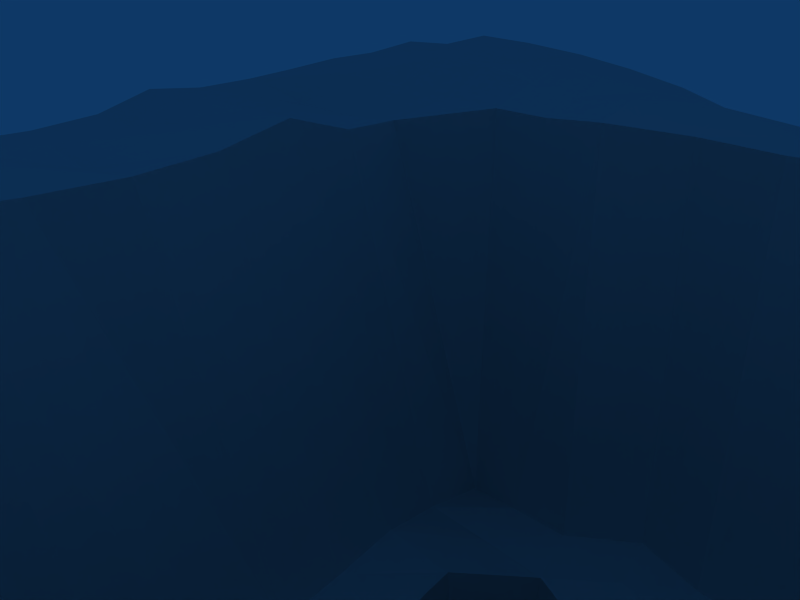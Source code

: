 # Source: pool.obj.blend  (saved by Blender 2.49.2; exported with 4.5.12 LTS)
import bpy
from mathutils import Matrix  # noqa: F401  (used for matrix-valued properties, if any)

bpy.ops.wm.read_factory_settings(use_empty=True)
scene = bpy.context.scene
scene.name = 'Scene'

# ---- collections
col_collection_1 = bpy.data.collections.new('Collection 1'); scene.collection.children.link(col_collection_1)

# ---- world
world_world = bpy.data.worlds.new('World'); scene.world = world_world
world_world.color = (0.05656, 0.2208, 0.4)
world_world.use_sun_shadow = False
world_world.sun_shadow_jitter_overblur = 0.0
world_world.cycles.sampling_method = 'MANUAL'
world_world.cycles.sample_map_resolution = 256

# ---- cameras
cam_camera = bpy.data.cameras.new('Camera')
cam_camera.passepartout_alpha = 0.2
cam_camera.clip_end = 100.0
cam_camera.lens = 35.0
cam_camera.ortho_scale = 7.314
cam_camera.show_passepartout = False
cam_camera.show_safe_areas = True
cam_camera.dof.focus_distance = 0.0
cam_camera.dof.aperture_fstop = 128.0

# ---- lights
light_spot = bpy.data.lights.new('Spot', 'POINT')
light_spot.transmission_factor = 0.0
light_spot.cutoff_distance = 30.0
light_spot.energy = 100.0
light_spot.shadow_buffer_clip_start = 1.001
light_spot.shadow_soft_size = 1.0
light_spot.shadow_maximum_resolution = 0.006
light_spot.use_absolute_resolution = True
light_spot.cycles.use_multiple_importance_sampling = False

# ---- meshes
me_plane = bpy.data.meshes.new('Plane')
me_plane.from_pydata([(1.0, 1.0, 0.0), (1.0, -1.0, 0.0), (-1.0, -1.0, 0.0), (-1.0, 1.0, 0.0), (-0.06377, -0.9993, 0.0001845), (1.068, -0.09124, -0.04206), (-0.05104, 0.9053, -0.02381), (-0.9294, 0.08802, -0.03394), (0.07452, 0.1062, -2.015), (0.488, -1.038, 0.01812), (-0.5592, -1.035, 0.03698), (1.008, 0.4195, -0.06951), (1.073, -0.5211, -0.02207), (0.4473, 1.001, -0.02932), (-0.5083, 0.9756, 0.02563), (-0.9914, -0.4256, 0.008818), (-0.9779, 0.5333, -0.01984), (-0.414, 0.1426, -0.7536), (0.03881, 0.5912, -0.7683), (0.5532, 0.06645, -0.7351), (0.06926, -0.3512, -0.7787), (-0.4311, 0.6263, -0.7718), (0.4828, 0.5746, -0.7409), (-0.4447, -0.389, -0.8), (0.6161, -0.4126, -0.8017), (0.2251, -1.039, -0.01698), (0.7184, -1.032, -0.0008088), (-0.3084, -1.04, 0.02015), (-0.7638, -0.9968, 0.02406), (1.052, 0.1858, -0.07362), (0.9992, 0.6831, -0.03451), (1.077, -0.3232, -0.0516), (1.019, -0.7455, 0.004554), (0.7307, 0.9993, 0.01271), (0.1737, 0.9392, -0.03809), (-0.7557, 0.9787, 0.03738), (-0.2849, 0.9595, -0.003442), (-0.9725, -0.7029, 0.008451), (-0.9509, -0.1665, -0.01034), (-1.011, 0.7761, -0.01315), (-0.9725, 0.3198, -0.007939), (-0.1751, 0.07696, -1.99), (-0.6811, 0.0644, -0.03775), (0.05527, 0.3146, -2.034), (-0.007374, 0.7278, -0.02051), (0.8148, -0.06202, -0.013), (0.3019, 0.05521, -2.007), (0.00364, -0.6258, -0.7258), (0.05686, -0.1413, -2.02), (-0.6917, 0.5714, -0.05482), (-0.4715, 0.7781, 0.005355), (-0.2189, 0.6303, -0.7562), (-0.4357, 0.399, -0.739), (0.2479, 0.5897, -0.7678), (0.4598, 0.777, -0.009755), (0.7484, 0.5228, -0.772), (0.5, 0.3393, -0.7621), (-0.7207, -0.4546, -0.04272), (-0.4057, -0.117, -0.7586), (-0.199, -0.3881, -0.7957), (-0.5031, -0.757, -0.04421), (0.3208, -0.3923, -0.7893), (0.6014, -0.1521, -0.7827), (0.8524, -0.5081, -0.04101), (0.5358, -0.7368, -0.03022), (-0.7201, 0.8017, 0.01745), (-0.2519, 0.7335, 0.01167), (-0.6945, 0.3373, -0.005884), (-0.1784, 0.3533, -2.028), (0.2426, 0.7558, -0.01756), (0.711, 0.7294, -0.02994), (0.2787, 0.3105, -2.025), (0.7766, 0.3158, -0.7813), (-0.7096, -0.2006, 0.002436), (-0.1831, -0.1725, -1.996), (-0.7338, -0.7117, -0.02684), (-0.2745, -0.7081, -0.02806), (0.3386, -0.1945, -2.04), (0.8343, -0.2463, -0.04799), (0.2499, -0.7198, -0.005898), (0.7908, -0.7221, -0.005679), (0.07143, -1.015, -0.01777), (0.3459, -1.029, 0.01159), (0.8574, -1.019, 0.0118), (0.6043, -1.031, -0.0006919), (-0.1822, -1.01, -0.000925), (-0.4357, -1.031, 0.0299), (-0.6639, -1.008, 0.02866), (-0.8838, -0.9885, 0.02279), (1.066, 0.04999, -0.04398), (1.027, 0.3119, -0.07888), (1.012, 0.8311, -0.02153), (0.9981, 0.5521, -0.04527), (1.077, -0.4204, -0.04521), (1.081, -0.2161, -0.03673), (1.053, -0.6246, -0.001221), (1.022, -0.8655, 0.002263), (0.6021, 1.01, 0.0044), (0.8582, 0.9891, 0.003763), (0.3233, 0.959, -0.02044), (0.07008, 0.9164, -0.02606), (-0.6287, 0.9679, 0.03612), (-0.8776, 0.9961, 0.006824), (-0.3941, 0.9651, 0.01418), (-0.164, 0.9237, -0.02423), (-0.9746, -0.8556, 0.01396), (-0.9897, -0.557, 0.01851), (-0.9624, -0.294, 0.001347), (-0.9302, -0.04212, -0.03165), (-1.006, 0.8822, -0.01272), (-1.006, 0.6432, -0.02096), (-0.9851, 0.4285, -0.02265), (-0.9501, 0.2089, -0.0311), (-0.0454, 0.08977, -2.001), (-0.2835, 0.1454, -0.7428), (-0.7984, 0.06423, -0.02473), (-0.546, 0.07466, -0.02207), (0.05493, 0.2131, -2.018), (0.04812, 0.4708, -0.7757), (-0.02643, 0.8165, -0.01734), (0.01537, 0.6849, -0.7558), (0.6804, 0.02693, -0.75), (0.946, -0.08727, -0.02057), (0.4207, 0.03074, -2.003), (0.1973, 0.07259, -2.006), (-0.04768, -0.8332, 0.008068), (0.04521, -0.4845, -0.7411), (0.0619, -0.2611, -2.013), (0.07426, -0.01904, -2.025), (-0.849, 0.5568, -0.05096), (-0.5807, 0.5545, -0.03958), (-0.4831, 0.8862, 0.02399), (-0.4505, 0.6644, -0.01693), (-0.07879, 0.6076, -0.7518), (-0.3276, 0.6246, -0.7575), (-0.4445, 0.5171, -0.7616), (-0.4211, 0.2669, -0.7443), (0.3584, 0.5777, -0.7451), (0.1451, 0.5911, -0.7643), (0.4645, 0.6497, -0.003686), (0.4565, 0.8943, -0.02211), (0.6051, 0.5541, -0.7465), (0.8637, 0.4489, -0.05316), (0.5193, 0.1926, -0.7609), (0.4909, 0.4476, -0.7546), (-0.5835, -0.4472, -0.05347), (-0.8679, -0.4404, -0.02036), (-0.4184, -0.252, -0.7809), (-0.4049, 0.009781, -0.7549), (-0.05859, -0.3811, -0.7865), (-0.325, -0.3832, -0.7904), (-0.5387, -0.9047, -0.000693), (-0.4715, -0.5397, -0.7896), (0.4651, -0.4125, -0.7874), (0.1925, -0.3606, -0.791), (0.6167, -0.2906, -0.7875), (0.5702, -0.04541, -0.7478), (0.9544, -0.5138, -0.03001), (0.7322, -0.4314, -0.7967), (0.5959, -0.53, -0.7886), (0.5027, -0.8727, 0.008263), (-0.88, 0.7873, 0.0108), (-0.7412, 0.8918, 0.02058), (-0.5943, 0.7986, 0.0187), (-0.7074, 0.6863, -0.02075), (-0.3555, 0.7641, 0.001163), (-0.2794, 0.8484, 0.005536), (-0.1316, 0.7196, -0.01647), (-0.2458, 0.6572, -0.004922), (-0.8401, 0.3199, 0.003936), (-0.7018, 0.4434, -0.02591), (-0.579, 0.3444, 0.0002988), (-0.6807, 0.2087, -0.01381), (-0.3012, 0.4098, -0.7523), (-0.192, 0.5298, -0.7701), (-0.05119, 0.3366, -2.031), (-0.1664, 0.2074, -2.022), (0.1257, 0.7426, -0.017), (0.2088, 0.8466, -0.02846), (0.3569, 0.7614, -0.003155), (0.2533, 0.696, -0.7668), (0.5751, 0.7473, -0.02955), (0.7282, 0.8639, -0.01268), (0.8496, 0.7122, -0.02254), (0.7377, 0.6497, -0.7724), (0.1771, 0.3087, -2.036), (0.2578, 0.4807, -0.7718), (0.3891, 0.2897, -2.024), (0.2902, 0.1709, -2.017), (0.6433, 0.3173, -0.7829), (0.7624, 0.415, -0.7766), (0.8967, 0.2221, -0.07405), (0.7955, 0.1701, -0.752), (-0.8389, -0.1745, -0.003771), (-0.7044, -0.07063, -0.007541), (-0.5578, -0.1848, -0.00987), (-0.7197, -0.3291, -0.02512), (-0.2993, -0.1229, -0.7459), (-0.1867, -0.03883, -1.986), (-0.07006, -0.1457, -2.0), (-0.183, -0.3138, -2.017), (-0.8515, -0.7138, -0.0117), (-0.7146, -0.576, -0.04444), (-0.6111, -0.7339, -0.04116), (-0.7561, -0.865, 0.01213), (-0.3968, -0.7325, -0.03202), (-0.2151, -0.5157, -0.7749), (-0.1247, -0.6287, -0.744), (-0.2769, -0.8893, -0.004717), (0.1964, -0.1608, -2.038), (0.3081, -0.0626, -2.03), (0.4563, -0.2011, -2.027), (0.3249, -0.3192, -2.041), (0.7237, -0.1675, -0.7698), (0.8288, -0.1562, -0.03714), (0.9657, -0.287, -0.05117), (0.8486, -0.3869, -0.04412), (0.1208, -0.7174, -0.01047), (0.2888, -0.527, -0.7617), (0.3869, -0.7196, -0.01727), (0.2216, -0.8893, -0.02578), (0.6634, -0.7346, -0.02264), (0.8277, -0.6204, -0.02253), (0.9099, -0.7351, 0.0004959), (0.7554, -0.8828, -0.009625), (-0.8711, 0.8737, -0.007291), (-0.6035, 0.8822, 0.01116), (-0.842, 0.6589, -0.009079), (-0.5801, 0.6784, -0.02331), (-0.3803, 0.8605, 0.01718), (-0.1501, 0.8255, 0.005898), (-0.3522, 0.6668, -0.01705), (-0.09951, 0.7005, -0.7397), (-0.8371, 0.4237, -0.01565), (-0.5756, 0.4528, -0.03577), (-0.8167, 0.198, -0.02756), (-0.5662, 0.2131, -0.02132), (-0.3191, 0.5229, -0.7639), (-0.07251, 0.4921, -0.7833), (-0.282, 0.2547, -0.7485), (-0.06337, 0.2058, -2.015), (0.0809, 0.8297, -0.02138), (0.3331, 0.8806, -0.03756), (0.1394, 0.6907, -0.771), (0.3637, 0.6957, -0.758), (0.605, 0.8767, -0.01962), (0.8679, 0.8452, -0.03011), (0.6022, 0.6272, -0.03818), (0.8732, 0.5793, -0.05013), (0.16, 0.4723, -0.7698), (0.3784, 0.4616, -0.7539), (0.1842, 0.1892, -2.026), (0.3937, 0.1496, -2.018), (0.64, 0.4232, -0.7703), (0.8895, 0.3376, -0.05769), (0.6601, 0.1739, -0.7609), (0.9126, 0.07356, -0.02471), (-0.8105, -0.05541, -0.01617), (-0.5664, -0.05303, -0.02381), (-0.8328, -0.3099, -0.01936), (-0.58, -0.3169, -0.02944), (-0.2936, 0.003966, -0.7444), (-0.05713, -0.0338, -2.013), (-0.294, -0.2445, -0.7868), (-0.05766, -0.2912, -2.025), (-0.8573, -0.568, -0.01835), (-0.5998, -0.5987, -0.04746), (-0.8631, -0.8695, 0.003254), (-0.6534, -0.8915, 0.002149), (-0.3324, -0.5387, -0.7848), (-0.07975, -0.5125, -0.7615), (-0.4166, -0.8855, -0.0004886), (-0.1505, -0.8684, -0.001526), (0.1912, -0.04969, -2.037), (0.4392, -0.09389, -2.003), (0.1887, -0.2817, -2.04), (0.4751, -0.2799, -0.8031), (0.6942, -0.06859, -0.7611), (0.9663, -0.1783, -0.02723), (0.7368, -0.3049, -0.7669), (0.9686, -0.4139, -0.03731), (0.1761, -0.4951, -0.7465), (0.4515, -0.5172, -0.7623), (0.0853, -0.8728, -0.02027), (0.349, -0.8932, 0.004426), (0.7291, -0.5405, -0.7673), (0.9358, -0.6316, -0.001354), (0.6413, -0.8718, -0.0006518), (0.8986, -0.8707, -0.00688)], [], [(102, 3, 109, 225), (35, 102, 225, 162), (225, 109, 39, 161), (162, 225, 161, 65), (101, 35, 162, 226), (14, 101, 226, 131), (226, 162, 65, 163), (131, 226, 163, 50), (161, 39, 110, 227), (65, 161, 227, 164), (227, 110, 16, 129), (164, 227, 129, 49), (163, 65, 164, 228), (50, 163, 228, 132), (228, 164, 49, 130), (132, 228, 130, 21), (103, 14, 131, 229), (36, 103, 229, 166), (229, 131, 50, 165), (166, 229, 165, 66), (104, 36, 166, 230), (6, 104, 230, 119), (230, 166, 66, 167), (119, 230, 167, 44), (165, 50, 132, 231), (66, 165, 231, 168), (231, 132, 21, 134), (168, 231, 134, 51), (167, 66, 168, 232), (44, 167, 232, 120), (232, 168, 51, 133), (120, 232, 133, 18), (129, 16, 111, 233), (49, 129, 233, 170), (233, 111, 40, 169), (170, 233, 169, 67), (130, 49, 170, 234), (21, 130, 234, 135), (234, 170, 67, 171), (135, 234, 171, 52), (169, 40, 112, 235), (67, 169, 235, 172), (235, 112, 7, 115), (172, 235, 115, 42), (171, 67, 172, 236), (52, 171, 236, 136), (236, 172, 42, 116), (136, 236, 116, 17), (134, 21, 135, 237), (51, 134, 237, 174), (237, 135, 52, 173), (174, 237, 173, 68), (133, 51, 174, 238), (18, 133, 238, 118), (238, 174, 68, 175), (118, 238, 175, 43), (173, 52, 136, 239), (68, 173, 239, 176), (239, 136, 17, 114), (176, 239, 114, 41), (175, 68, 176, 240), (43, 175, 240, 117), (240, 176, 41, 113), (117, 240, 113, 8), (100, 6, 119, 241), (34, 100, 241, 178), (241, 119, 44, 177), (178, 241, 177, 69), (99, 34, 178, 242), (13, 99, 242, 140), (242, 178, 69, 179), (140, 242, 179, 54), (177, 44, 120, 243), (69, 177, 243, 180), (243, 120, 18, 138), (180, 243, 138, 53), (179, 69, 180, 244), (54, 179, 244, 139), (244, 180, 53, 137), (139, 244, 137, 22), (97, 13, 140, 245), (33, 97, 245, 182), (245, 140, 54, 181), (182, 245, 181, 70), (98, 33, 182, 246), (0, 98, 246, 91), (246, 182, 70, 183), (91, 246, 183, 30), (181, 54, 139, 247), (70, 181, 247, 184), (247, 139, 22, 141), (184, 247, 141, 55), (183, 70, 184, 248), (30, 183, 248, 92), (248, 184, 55, 142), (92, 248, 142, 11), (138, 18, 118, 249), (53, 138, 249, 186), (249, 118, 43, 185), (186, 249, 185, 71), (137, 53, 186, 250), (22, 137, 250, 144), (250, 186, 71, 187), (144, 250, 187, 56), (185, 43, 117, 251), (71, 185, 251, 188), (251, 117, 8, 124), (188, 251, 124, 46), (187, 71, 188, 252), (56, 187, 252, 143), (252, 188, 46, 123), (143, 252, 123, 19), (141, 22, 144, 253), (55, 141, 253, 190), (253, 144, 56, 189), (190, 253, 189, 72), (142, 55, 190, 254), (11, 142, 254, 90), (254, 190, 72, 191), (90, 254, 191, 29), (189, 56, 143, 255), (72, 189, 255, 192), (255, 143, 19, 121), (192, 255, 121, 45), (191, 72, 192, 256), (29, 191, 256, 89), (256, 192, 45, 122), (89, 256, 122, 5), (115, 7, 108, 257), (42, 115, 257, 194), (257, 108, 38, 193), (194, 257, 193, 73), (116, 42, 194, 258), (17, 116, 258, 148), (258, 194, 73, 195), (148, 258, 195, 58), (193, 38, 107, 259), (73, 193, 259, 196), (259, 107, 15, 146), (196, 259, 146, 57), (195, 73, 196, 260), (58, 195, 260, 147), (260, 196, 57, 145), (147, 260, 145, 23), (114, 17, 148, 261), (41, 114, 261, 198), (261, 148, 58, 197), (198, 261, 197, 74), (113, 41, 198, 262), (8, 113, 262, 128), (262, 198, 74, 199), (128, 262, 199, 48), (197, 58, 147, 263), (74, 197, 263, 200), (263, 147, 23, 150), (200, 263, 150, 59), (199, 74, 200, 264), (48, 199, 264, 127), (264, 200, 59, 149), (127, 264, 149, 20), (146, 15, 106, 265), (57, 146, 265, 202), (265, 106, 37, 201), (202, 265, 201, 75), (145, 57, 202, 266), (23, 145, 266, 152), (266, 202, 75, 203), (152, 266, 203, 60), (201, 37, 105, 267), (75, 201, 267, 204), (267, 105, 2, 88), (204, 267, 88, 28), (203, 75, 204, 268), (60, 203, 268, 151), (268, 204, 28, 87), (151, 268, 87, 10), (150, 23, 152, 269), (59, 150, 269, 206), (269, 152, 60, 205), (206, 269, 205, 76), (149, 59, 206, 270), (20, 149, 270, 126), (270, 206, 76, 207), (126, 270, 207, 47), (205, 60, 151, 271), (76, 205, 271, 208), (271, 151, 10, 86), (208, 271, 86, 27), (207, 76, 208, 272), (47, 207, 272, 125), (272, 208, 27, 85), (125, 272, 85, 4), (124, 8, 128, 273), (46, 124, 273, 210), (273, 128, 48, 209), (210, 273, 209, 77), (123, 46, 210, 274), (19, 123, 274, 156), (274, 210, 77, 211), (156, 274, 211, 62), (209, 48, 127, 275), (77, 209, 275, 212), (275, 127, 20, 154), (212, 275, 154, 61), (211, 77, 212, 276), (62, 211, 276, 155), (276, 212, 61, 153), (155, 276, 153, 24), (121, 19, 156, 277), (45, 121, 277, 214), (277, 156, 62, 213), (214, 277, 213, 78), (122, 45, 214, 278), (5, 122, 278, 94), (278, 214, 78, 215), (94, 278, 215, 31), (213, 62, 155, 279), (78, 213, 279, 216), (279, 155, 24, 158), (216, 279, 158, 63), (215, 78, 216, 280), (31, 215, 280, 93), (280, 216, 63, 157), (93, 280, 157, 12), (154, 20, 126, 281), (61, 154, 281, 218), (281, 126, 47, 217), (218, 281, 217, 79), (153, 61, 218, 282), (24, 153, 282, 159), (282, 218, 79, 219), (159, 282, 219, 64), (217, 47, 125, 283), (79, 217, 283, 220), (283, 125, 4, 81), (220, 283, 81, 25), (219, 79, 220, 284), (64, 219, 284, 160), (284, 220, 25, 82), (160, 284, 82, 9), (158, 24, 159, 285), (63, 158, 285, 222), (285, 159, 64, 221), (222, 285, 221, 80), (157, 63, 222, 286), (12, 157, 286, 95), (286, 222, 80, 223), (95, 286, 223, 32), (221, 64, 160, 287), (80, 221, 287, 224), (287, 160, 9, 84), (224, 287, 84, 26), (223, 80, 224, 288), (32, 223, 288, 96), (288, 224, 26, 83), (96, 288, 83, 1)])
me_plane.use_remesh_preserve_volume = False
me_plane.use_remesh_preserve_attributes = False
me_plane.use_mirror_vertex_groups = False
me_plane.update()

# ---- objects
ob_plane = bpy.data.objects.new('Plane', me_plane)
ob_lamp = bpy.data.objects.new('Lamp', light_spot)
ob_camera = bpy.data.objects.new('Camera', cam_camera)

# ---- transforms, parenting, visibility, modifiers, constraints
ob_plane.location = (0.0002964, 0.005138, -0.07357)
ob_plane.scale = (20.0, 20.0, 20.0)
ob_plane.lock_rotations_4d = False
ob_plane.empty_display_type = 'ARROWS'
ob_plane.lineart.crease_threshold = 0.0
ob_lamp.location = (4.076, 1.005, 5.904)
ob_lamp.rotation_euler = (0.6503, 0.05522, 1.866)
ob_lamp.lock_rotations_4d = False
ob_lamp.empty_display_type = 'ARROWS'
ob_lamp.color = (0.0, 0.0, 0.0, 0.0)
ob_lamp.lineart.crease_threshold = 0.0
ob_camera.location = (7.481, -6.508, 5.344)
ob_camera.rotation_euler = (1.109, 0.01082, 0.8149)
ob_camera.lock_rotations_4d = False
ob_camera.empty_display_type = 'ARROWS'
ob_camera.color = (0.0, 0.0, 0.0, 0.0)
ob_camera.display_type = 'WIRE'
ob_camera.lineart.crease_threshold = 0.0

# ---- collection membership
col_collection_1.objects.link(ob_plane)
col_collection_1.objects.link(ob_lamp)
col_collection_1.objects.link(ob_camera)

# ---- scene / render settings (as saved in the file)
scene.camera = ob_camera
scene.frame_start = 1; scene.frame_end = 250; scene.frame_set(1)
scene.render.engine = 'BLENDER_EEVEE_NEXT'
scene.render.image_settings.file_format = 'JPEG'
scene.render.image_settings.color_mode = 'RGB'
scene.render.image_settings.compression = 90
scene.render.resolution_x = 800
scene.render.resolution_y = 600
scene.render.pixel_aspect_x = 100.0
scene.render.pixel_aspect_y = 100.0
scene.render.fps = 25
scene.render.dither_intensity = 0.0
scene.render.use_compositing = False
scene.render.use_sequencer = False
scene.render.bake_margin = 2
scene.render.bake_bias = 0.0
scene.render.use_stamp_time = False
scene.render.use_stamp_date = False
scene.render.use_stamp_frame = False
scene.render.use_stamp_camera = False
scene.render.use_stamp_scene = False
scene.render.use_stamp_filename = False
scene.render.use_stamp_render_time = False
scene.render.stamp_font_size = 0
scene.cycles.use_denoising = False
scene.cycles.samples = 10
scene.cycles.sampling_pattern = 'TABULATED_SOBOL'
scene.cycles.light_sampling_threshold = 0.0
scene.cycles.use_adaptive_sampling = False
scene.cycles.use_light_tree = False
scene.cycles.blur_glossy = 0.0
scene.cycles.volume_bounces = 1
scene.cycles.pixel_filter_type = 'GAUSSIAN'
scene.cycles.sample_clamp_indirect = 0.0
scene.view_settings.view_transform = 'Raw'
bpy.context.view_layer.update()
